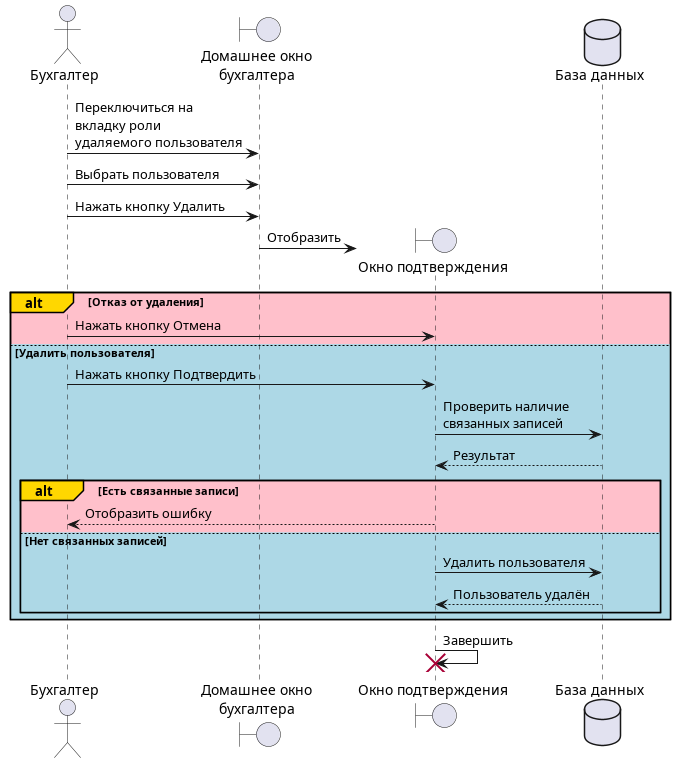

The diagram above was rendered by PlantUML. Its source (embedded in the PNG):
@startuml

actor "Бухгалтер" as accounter
boundary "Домашнее окно\nбухгалтера" as w_home
boundary "Окно подтверждения" as w_ask
database "База данных" as db 

accounter -> w_home : Переключиться на\nвкладку роли\nудаляемого пользователя
accounter -> w_home : Выбрать пользователя
accounter -> w_home : Нажать кнопку Удалить
w_home -> w_ask ** : Отобразить
alt#Gold #Pink Отказ от удаления
    accounter -> w_ask : Нажать кнопку Отмена
else #LightBlue Удалить пользователя
    accounter -> w_ask : Нажать кнопку Подтвердить
    w_ask -> db : Проверить наличие\nсвязанных записей
    w_ask <-- db : Результат
    alt#Gold #Pink Есть связанные записи
        accounter <-- w_ask : Отобразить ошибку
    else #LightBlue Нет связанных записей
        w_ask -> db : Удалить пользователя
        w_ask <-- db : Пользователь удалён
    end
end
w_ask -> w_ask !! : Завершить

@enduml